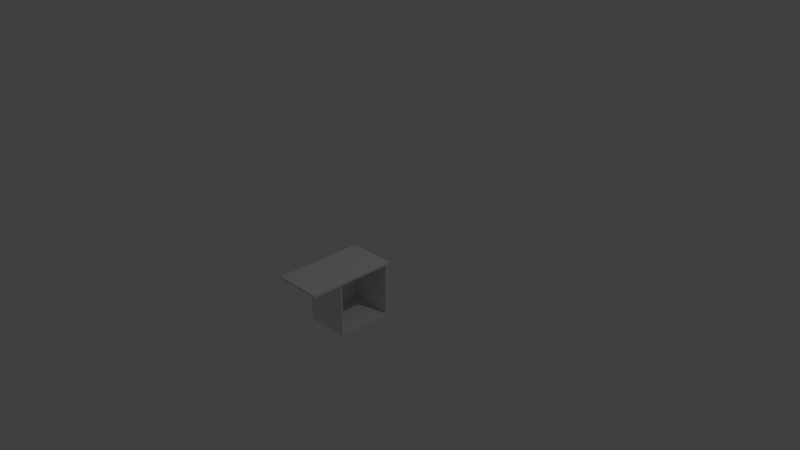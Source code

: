 # Source: sektion_bottom_two_drawers.blend  (saved by Blender 2.76.0; exported with 4.5.12 LTS)
import bpy
from mathutils import Matrix  # noqa: F401  (used for matrix-valued properties, if any)

bpy.ops.wm.read_factory_settings(use_empty=True)
scene = bpy.context.scene
scene.name = 'Scene'

# ---- collections
col_collection_1 = bpy.data.collections.new('Collection 1'); scene.collection.children.link(col_collection_1)

# ---- world
world_world = bpy.data.worlds.new('World'); scene.world = world_world
world_world.color = (0.05088, 0.05088, 0.05088)
world_world.use_sun_shadow = False
world_world.sun_shadow_jitter_overblur = 0.0
world_world.cycles.sampling_method = 'MANUAL'
world_world.cycles.sample_map_resolution = 256

# ---- cameras
cam_camera = bpy.data.cameras.new('Camera')
cam_camera.clip_end = 100.0
cam_camera.lens = 35.0
cam_camera.sensor_width = 32.0
cam_camera.sensor_height = 18.0
cam_camera.ortho_scale = 7.314
cam_camera.dof.focus_distance = 0.0
cam_camera.dof.aperture_fstop = 128.0

# ---- lights
light_lamp = bpy.data.lights.new('Lamp', 'POINT')
light_lamp.transmission_factor = 0.0
light_lamp.cutoff_distance = 30.0
light_lamp.energy = 100.0
light_lamp.shadow_buffer_clip_start = 1.001
light_lamp.shadow_soft_size = 0.1
light_lamp.shadow_maximum_resolution = 0.006
light_lamp.use_absolute_resolution = True
light_lamp.cycles.use_multiple_importance_sampling = False

# ---- meshes
me_cube_068 = bpy.data.meshes.new('Cube.068')
me_cube_068.from_pydata([(0.0, -2.0, -2.0), (0.0, -2.0, -3.815e-06), (0.0, -1.192e-07, -2.0), (0.0, -1.192e-07, -3.815e-06), (2.0, -2.0, -2.0), (2.0, -2.0, -3.815e-06), (2.0, -1.192e-07, -2.0), (2.0, -1.192e-07, -3.815e-06)], [], [(1, 3, 2, 0), (3, 7, 6, 2), (7, 5, 4, 6), (5, 1, 0, 4), (0, 2, 6, 4), (5, 7, 3, 1)])
me_cube_068.use_remesh_preserve_volume = False
me_cube_068.use_remesh_preserve_attributes = False
me_cube_068.use_mirror_vertex_groups = False
me_cube_068.update()
me_sektion_001 = bpy.data.meshes.new('Sektion.001')
me_sektion_001.from_pydata([(0.019, -0.743, -0.743), (0.019, -0.019, -0.743), (0.019, -0.019, -2.98e-08), (0.019, -0.743, -2.98e-08), (0.61, 0.0, -0.762), (0.61, -0.762, -0.762), (0.0, -0.762, -0.762), (0.0, 0.0, -0.762), (0.61, -0.019, -2.98e-08), (0.61, 0.0, -2.98e-08), (0.0, 0.0, -2.98e-08), (0.0, -0.762, -2.98e-08), (0.61, -0.762, -2.98e-08), (0.61, -0.743, -2.98e-08), (0.61, -0.743, -0.743), (0.61, -0.019, -0.743), (0.0127, -0.743, -0.001), (0.0127, -0.743, 0.001), (0.0127, -0.01896, 0.001), (0.0127, -0.01896, -0.001), (0.03968, -0.01896, 0.001), (0.03968, -0.01896, -0.001), (0.03823, -0.01889, -0.001), (0.03823, -0.01889, 0.001), (0.03968, -0.743, 0.001), (0.03968, -0.743, -0.001), (0.01423, -0.7431, 0.001), (0.03815, -0.7431, 0.001), (0.03815, -0.7431, -0.001), (0.01423, -0.7431, -0.001), (0.03815, -0.762, -0.001), (0.01423, -0.762, -0.001), (0.03815, -0.762, 0.001), (0.01423, -0.762, 0.001), (0.03823, 6.974e-06, -0.001), (0.03823, 6.974e-06, 0.001), (0.01415, -0.01889, -0.001), (0.01415, -0.01889, 0.001), (0.01415, 6.974e-06, -0.001), (0.01415, 6.974e-06, 0.001), (0.5765, -0.743, -0.001), (0.5765, -0.743, 0.001), (0.5765, -0.01896, 0.001), (0.5765, -0.01896, -0.001), (0.6035, -0.01896, 0.001), (0.6035, -0.01896, -0.001), (0.602, -0.01889, -0.001), (0.602, -0.01889, 0.001), (0.6035, -0.743, 0.001), (0.6035, -0.743, -0.001), (0.578, -0.7431, 0.001), (0.602, -0.7431, 0.001), (0.602, -0.7431, -0.001), (0.578, -0.7431, -0.001), (0.602, -0.762, -0.001), (0.578, -0.762, -0.001), (0.602, -0.762, 0.001), (0.578, -0.762, 0.001), (0.602, 6.974e-06, -0.001), (0.602, 6.974e-06, 0.001), (0.578, -0.01889, -0.001), (0.578, -0.01889, 0.001), (0.578, 6.974e-06, -0.001), (0.578, 6.974e-06, 0.001)], [], [(0, 1, 2), (0, 2, 3), (4, 5, 6), (4, 6, 7), (8, 9, 2), (2, 9, 10), (2, 10, 3), (3, 10, 11), (3, 11, 12), (3, 12, 13), (14, 13, 12), (14, 12, 5), (14, 5, 4), (14, 4, 15), (8, 15, 4), (8, 4, 9), (5, 12, 11), (5, 11, 6), (6, 11, 10), (6, 10, 7), (9, 4, 7), (9, 7, 10), (15, 1, 0), (15, 0, 14), (2, 1, 15), (2, 15, 8), (14, 0, 3), (14, 3, 13), (16, 17, 18), (16, 18, 19), (20, 21, 22), (20, 22, 23), (21, 20, 24), (21, 24, 25), (24, 17, 26), (24, 26, 27), (19, 21, 25), (19, 25, 16), (20, 18, 17), (20, 17, 24), (25, 24, 27), (25, 27, 28), (17, 16, 29), (17, 29, 26), (16, 25, 28), (16, 28, 29), (29, 28, 30), (29, 30, 31), (30, 32, 33), (30, 33, 31), (26, 29, 31), (26, 31, 33), (27, 26, 33), (27, 33, 32), (28, 27, 32), (28, 32, 30), (23, 22, 34), (23, 34, 35), (21, 19, 36), (21, 36, 22), (18, 20, 23), (18, 23, 37), (19, 18, 37), (19, 37, 36), (38, 39, 35), (38, 35, 34), (22, 36, 38), (22, 38, 34), (37, 23, 35), (37, 35, 39), (36, 37, 39), (36, 39, 38), (40, 41, 42), (40, 42, 43), (44, 45, 46), (44, 46, 47), (45, 44, 48), (45, 48, 49), (48, 41, 50), (48, 50, 51), (43, 45, 49), (43, 49, 40), (44, 42, 41), (44, 41, 48), (49, 48, 51), (49, 51, 52), (41, 40, 53), (41, 53, 50), (40, 49, 52), (40, 52, 53), (53, 52, 54), (53, 54, 55), (54, 56, 57), (54, 57, 55), (50, 53, 55), (50, 55, 57), (51, 50, 57), (51, 57, 56), (52, 51, 56), (52, 56, 54), (47, 46, 58), (47, 58, 59), (45, 43, 60), (45, 60, 46), (42, 44, 47), (42, 47, 61), (43, 42, 61), (43, 61, 60), (62, 63, 59), (62, 59, 58), (46, 60, 62), (46, 62, 58), (61, 47, 59), (61, 59, 63), (60, 61, 63), (60, 63, 62)])
me_sektion_001.use_remesh_preserve_volume = False
me_sektion_001.use_remesh_preserve_attributes = False
me_sektion_001.use_mirror_vertex_groups = False
me_sektion_001.update()

# ---- objects
ob_countertop_left = bpy.data.objects.new('Countertop Left', me_cube_068)
ob_lamp = bpy.data.objects.new('Lamp', light_lamp)
ob_camera = bpy.data.objects.new('Camera', cam_camera)
ob_sektion_001 = bpy.data.objects.new('Sektion.001', me_sektion_001)

# ---- transforms, parenting, visibility, modifiers, constraints
ob_countertop_left.location = (-0.3659, 0.0, 0.0)
ob_countertop_left.scale = (0.325, 0.6, 0.0185)
ob_countertop_left.lineart.crease_threshold = 0.0
ob_lamp.location = (4.076, 1.005, 5.904)
ob_lamp.rotation_euler = (0.6503, 0.05522, 1.866)
ob_lamp.lock_rotations_4d = False
ob_lamp.empty_display_type = 'ARROWS'
ob_lamp.color = (0.0, 0.0, 0.0, 0.0)
ob_lamp.lineart.crease_threshold = 0.0
ob_camera.location = (7.481, -6.508, 5.344)
ob_camera.rotation_euler = (1.109, 0.01082, 0.8149)
ob_camera.lock_rotations_4d = False
ob_camera.empty_display_type = 'ARROWS'
ob_camera.color = (0.0, 0.0, 0.0, 0.0)
ob_camera.display_type = 'WIRE'
ob_camera.lineart.crease_threshold = 0.0
ob_sektion_001.location = (-0.3659, 0.0, -0.037)
ob_sektion_001.lineart.crease_threshold = 0.0

# ---- collection membership
col_collection_1.objects.link(ob_countertop_left)
col_collection_1.objects.link(ob_lamp)
col_collection_1.objects.link(ob_camera)
col_collection_1.objects.link(ob_sektion_001)

# ---- scene / render settings (as saved in the file)
scene.camera = ob_camera
scene.frame_start = 1; scene.frame_end = 250; scene.frame_set(1)
scene.render.engine = 'BLENDER_EEVEE_NEXT'
scene.render.resolution_percentage = 50
scene.render.dither_intensity = 0.0
scene.cycles.use_denoising = False
scene.cycles.samples = 10
scene.cycles.sampling_pattern = 'TABULATED_SOBOL'
scene.cycles.light_sampling_threshold = 0.0
scene.cycles.use_adaptive_sampling = False
scene.cycles.use_light_tree = False
scene.cycles.blur_glossy = 0.0
scene.cycles.pixel_filter_type = 'GAUSSIAN'
scene.cycles.sample_clamp_indirect = 0.0
scene.view_settings.view_transform = 'Standard'
bpy.context.view_layer.update()
